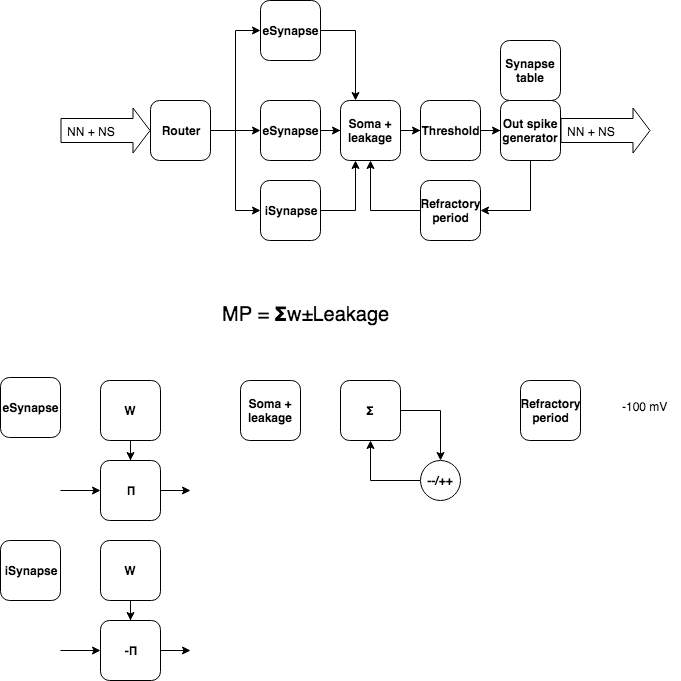

The diagram above was exported from draw.io. Its source (the exported page's mxGraphModel, read from the mxfile embedded in the PNG):
<mxGraphModel dx="921" dy="703" grid="1" gridSize="10" guides="1" tooltips="1" connect="1" arrows="1" fold="1" page="1" pageScale="1" pageWidth="827" pageHeight="1169" math="0" shadow="0">
  <root>
    <mxCell id="0" />
    <mxCell id="1" parent="0" />
    <mxCell id="O-1BO8GJCynUBL8ehqpX-1" value="" style="shape=flexArrow;endArrow=classic;html=1;width=24;endSize=5.33;" parent="1" edge="1">
      <mxGeometry width="50" height="50" relative="1" as="geometry">
        <mxPoint x="120" y="230" as="sourcePoint" />
        <mxPoint x="210" y="230" as="targetPoint" />
      </mxGeometry>
    </mxCell>
    <mxCell id="O-1BO8GJCynUBL8ehqpX-3" value="NN + NS" style="text;html=1;resizable=0;points=[];align=center;verticalAlign=middle;labelBackgroundColor=#ffffff;" parent="O-1BO8GJCynUBL8ehqpX-1" vertex="1" connectable="0">
      <mxGeometry x="-0.6444" y="2" relative="1" as="geometry">
        <mxPoint x="14" y="2" as="offset" />
      </mxGeometry>
    </mxCell>
    <mxCell id="O-1BO8GJCynUBL8ehqpX-5" value="" style="edgeStyle=orthogonalEdgeStyle;rounded=0;orthogonalLoop=1;jettySize=auto;html=1;entryX=0;entryY=0.5;entryDx=0;entryDy=0;" parent="1" source="O-1BO8GJCynUBL8ehqpX-2" target="O-1BO8GJCynUBL8ehqpX-4" edge="1">
      <mxGeometry relative="1" as="geometry" />
    </mxCell>
    <mxCell id="O-1BO8GJCynUBL8ehqpX-29" style="edgeStyle=orthogonalEdgeStyle;rounded=0;orthogonalLoop=1;jettySize=auto;html=1;entryX=0;entryY=0.5;entryDx=0;entryDy=0;" parent="1" source="O-1BO8GJCynUBL8ehqpX-2" target="O-1BO8GJCynUBL8ehqpX-28" edge="1">
      <mxGeometry relative="1" as="geometry" />
    </mxCell>
    <mxCell id="O-1BO8GJCynUBL8ehqpX-33" style="edgeStyle=orthogonalEdgeStyle;rounded=0;orthogonalLoop=1;jettySize=auto;html=1;entryX=0;entryY=0.5;entryDx=0;entryDy=0;" parent="1" source="O-1BO8GJCynUBL8ehqpX-2" target="O-1BO8GJCynUBL8ehqpX-32" edge="1">
      <mxGeometry relative="1" as="geometry" />
    </mxCell>
    <mxCell id="O-1BO8GJCynUBL8ehqpX-2" value="&lt;b&gt;Router&lt;/b&gt;" style="rounded=1;whiteSpace=wrap;html=1;" parent="1" vertex="1">
      <mxGeometry x="210" y="200" width="60" height="60" as="geometry" />
    </mxCell>
    <mxCell id="O-1BO8GJCynUBL8ehqpX-9" value="" style="edgeStyle=orthogonalEdgeStyle;rounded=0;orthogonalLoop=1;jettySize=auto;html=1;entryX=0.25;entryY=0;entryDx=0;entryDy=0;" parent="1" source="O-1BO8GJCynUBL8ehqpX-4" target="O-1BO8GJCynUBL8ehqpX-8" edge="1">
      <mxGeometry relative="1" as="geometry" />
    </mxCell>
    <mxCell id="O-1BO8GJCynUBL8ehqpX-4" value="&lt;b&gt;eSynapse&lt;/b&gt;" style="rounded=1;whiteSpace=wrap;html=1;" parent="1" vertex="1">
      <mxGeometry x="320" y="100" width="60" height="60" as="geometry" />
    </mxCell>
    <mxCell id="O-1BO8GJCynUBL8ehqpX-11" value="" style="edgeStyle=orthogonalEdgeStyle;rounded=0;orthogonalLoop=1;jettySize=auto;html=1;" parent="1" source="O-1BO8GJCynUBL8ehqpX-8" target="O-1BO8GJCynUBL8ehqpX-10" edge="1">
      <mxGeometry relative="1" as="geometry" />
    </mxCell>
    <mxCell id="O-1BO8GJCynUBL8ehqpX-8" value="&lt;b&gt;Soma + leakage&lt;/b&gt;" style="rounded=1;whiteSpace=wrap;html=1;" parent="1" vertex="1">
      <mxGeometry x="400" y="200" width="60" height="60" as="geometry" />
    </mxCell>
    <mxCell id="O-1BO8GJCynUBL8ehqpX-13" value="" style="edgeStyle=orthogonalEdgeStyle;rounded=0;orthogonalLoop=1;jettySize=auto;html=1;" parent="1" source="O-1BO8GJCynUBL8ehqpX-10" target="O-1BO8GJCynUBL8ehqpX-12" edge="1">
      <mxGeometry relative="1" as="geometry" />
    </mxCell>
    <mxCell id="O-1BO8GJCynUBL8ehqpX-10" value="&lt;b&gt;Threshold&lt;/b&gt;" style="rounded=1;whiteSpace=wrap;html=1;" parent="1" vertex="1">
      <mxGeometry x="480" y="200" width="60" height="60" as="geometry" />
    </mxCell>
    <mxCell id="O-1BO8GJCynUBL8ehqpX-31" style="edgeStyle=orthogonalEdgeStyle;rounded=0;orthogonalLoop=1;jettySize=auto;html=1;entryX=1;entryY=0.5;entryDx=0;entryDy=0;" parent="1" source="O-1BO8GJCynUBL8ehqpX-12" target="O-1BO8GJCynUBL8ehqpX-14" edge="1">
      <mxGeometry relative="1" as="geometry">
        <Array as="points">
          <mxPoint x="590" y="310" />
        </Array>
      </mxGeometry>
    </mxCell>
    <mxCell id="O-1BO8GJCynUBL8ehqpX-12" value="&lt;b&gt;Out spike generator&lt;/b&gt;" style="rounded=1;whiteSpace=wrap;html=1;" parent="1" vertex="1">
      <mxGeometry x="560" y="200" width="60" height="60" as="geometry" />
    </mxCell>
    <mxCell id="O-1BO8GJCynUBL8ehqpX-16" style="edgeStyle=orthogonalEdgeStyle;rounded=0;orthogonalLoop=1;jettySize=auto;html=1;entryX=0.5;entryY=1;entryDx=0;entryDy=0;" parent="1" source="O-1BO8GJCynUBL8ehqpX-14" target="O-1BO8GJCynUBL8ehqpX-8" edge="1">
      <mxGeometry relative="1" as="geometry" />
    </mxCell>
    <mxCell id="O-1BO8GJCynUBL8ehqpX-14" value="&lt;b&gt;Refractory period&lt;br&gt;&lt;/b&gt;" style="rounded=1;whiteSpace=wrap;html=1;" parent="1" vertex="1">
      <mxGeometry x="480" y="280" width="60" height="60" as="geometry" />
    </mxCell>
    <mxCell id="O-1BO8GJCynUBL8ehqpX-21" style="edgeStyle=orthogonalEdgeStyle;rounded=0;orthogonalLoop=1;jettySize=auto;html=1;" parent="1" source="O-1BO8GJCynUBL8ehqpX-17" edge="1">
      <mxGeometry relative="1" as="geometry">
        <mxPoint x="250" y="590" as="targetPoint" />
      </mxGeometry>
    </mxCell>
    <mxCell id="O-1BO8GJCynUBL8ehqpX-17" value="&lt;b&gt;Π&lt;/b&gt;" style="rounded=1;whiteSpace=wrap;html=1;" parent="1" vertex="1">
      <mxGeometry x="160" y="560" width="60" height="60" as="geometry" />
    </mxCell>
    <mxCell id="O-1BO8GJCynUBL8ehqpX-18" style="edgeStyle=orthogonalEdgeStyle;rounded=0;orthogonalLoop=1;jettySize=auto;html=1;entryX=0.5;entryY=0;entryDx=0;entryDy=0;" parent="1" source="O-1BO8GJCynUBL8ehqpX-19" target="O-1BO8GJCynUBL8ehqpX-17" edge="1">
      <mxGeometry relative="1" as="geometry" />
    </mxCell>
    <mxCell id="O-1BO8GJCynUBL8ehqpX-19" value="&lt;b&gt;W&lt;/b&gt;" style="rounded=1;whiteSpace=wrap;html=1;" parent="1" vertex="1">
      <mxGeometry x="160" y="480" width="60" height="60" as="geometry" />
    </mxCell>
    <mxCell id="O-1BO8GJCynUBL8ehqpX-20" value="&lt;b&gt;eSynapse&lt;/b&gt;" style="rounded=1;whiteSpace=wrap;html=1;" parent="1" vertex="1">
      <mxGeometry x="60" y="477" width="60" height="60" as="geometry" />
    </mxCell>
    <mxCell id="O-1BO8GJCynUBL8ehqpX-22" style="edgeStyle=orthogonalEdgeStyle;rounded=0;orthogonalLoop=1;jettySize=auto;html=1;entryX=0;entryY=0.5;entryDx=0;entryDy=0;" parent="1" target="O-1BO8GJCynUBL8ehqpX-17" edge="1">
      <mxGeometry relative="1" as="geometry">
        <mxPoint x="260" y="600" as="targetPoint" />
        <mxPoint x="120" y="590" as="sourcePoint" />
      </mxGeometry>
    </mxCell>
    <mxCell id="O-1BO8GJCynUBL8ehqpX-23" value="&lt;b&gt;Soma + leakage&lt;/b&gt;" style="rounded=1;whiteSpace=wrap;html=1;" parent="1" vertex="1">
      <mxGeometry x="300" y="480" width="60" height="60" as="geometry" />
    </mxCell>
    <mxCell id="O-1BO8GJCynUBL8ehqpX-26" style="edgeStyle=orthogonalEdgeStyle;rounded=0;orthogonalLoop=1;jettySize=auto;html=1;entryX=0.5;entryY=0;entryDx=0;entryDy=0;" parent="1" source="O-1BO8GJCynUBL8ehqpX-24" target="O-1BO8GJCynUBL8ehqpX-25" edge="1">
      <mxGeometry relative="1" as="geometry" />
    </mxCell>
    <mxCell id="O-1BO8GJCynUBL8ehqpX-24" value="&lt;b&gt;Σ&lt;/b&gt;" style="rounded=1;whiteSpace=wrap;html=1;" parent="1" vertex="1">
      <mxGeometry x="400" y="480" width="60" height="60" as="geometry" />
    </mxCell>
    <mxCell id="O-1BO8GJCynUBL8ehqpX-27" style="edgeStyle=orthogonalEdgeStyle;rounded=0;orthogonalLoop=1;jettySize=auto;html=1;entryX=0.5;entryY=1;entryDx=0;entryDy=0;" parent="1" source="O-1BO8GJCynUBL8ehqpX-25" target="O-1BO8GJCynUBL8ehqpX-24" edge="1">
      <mxGeometry relative="1" as="geometry" />
    </mxCell>
    <mxCell id="O-1BO8GJCynUBL8ehqpX-25" value="&lt;b&gt;--/++&lt;/b&gt;" style="ellipse;whiteSpace=wrap;html=1;aspect=fixed;" parent="1" vertex="1">
      <mxGeometry x="480" y="560" width="40" height="40" as="geometry" />
    </mxCell>
    <mxCell id="O-1BO8GJCynUBL8ehqpX-30" style="edgeStyle=orthogonalEdgeStyle;rounded=0;orthogonalLoop=1;jettySize=auto;html=1;entryX=0;entryY=0.5;entryDx=0;entryDy=0;" parent="1" source="O-1BO8GJCynUBL8ehqpX-28" target="O-1BO8GJCynUBL8ehqpX-8" edge="1">
      <mxGeometry relative="1" as="geometry" />
    </mxCell>
    <mxCell id="O-1BO8GJCynUBL8ehqpX-28" value="&lt;b&gt;eSynapse&lt;/b&gt;" style="rounded=1;whiteSpace=wrap;html=1;" parent="1" vertex="1">
      <mxGeometry x="320" y="200" width="60" height="60" as="geometry" />
    </mxCell>
    <mxCell id="O-1BO8GJCynUBL8ehqpX-34" style="edgeStyle=orthogonalEdgeStyle;rounded=0;orthogonalLoop=1;jettySize=auto;html=1;entryX=0.25;entryY=1;entryDx=0;entryDy=0;" parent="1" source="O-1BO8GJCynUBL8ehqpX-32" target="O-1BO8GJCynUBL8ehqpX-8" edge="1">
      <mxGeometry relative="1" as="geometry" />
    </mxCell>
    <mxCell id="O-1BO8GJCynUBL8ehqpX-32" value="&lt;b&gt;iSynapse&lt;/b&gt;" style="rounded=1;whiteSpace=wrap;html=1;" parent="1" vertex="1">
      <mxGeometry x="320" y="280" width="60" height="60" as="geometry" />
    </mxCell>
    <mxCell id="O-1BO8GJCynUBL8ehqpX-35" value="" style="shape=flexArrow;endArrow=classic;html=1;width=24;endSize=5.33;" parent="1" edge="1">
      <mxGeometry width="50" height="50" relative="1" as="geometry">
        <mxPoint x="620" y="230" as="sourcePoint" />
        <mxPoint x="710" y="230" as="targetPoint" />
      </mxGeometry>
    </mxCell>
    <mxCell id="O-1BO8GJCynUBL8ehqpX-36" value="NN + NS" style="text;html=1;resizable=0;points=[];align=center;verticalAlign=middle;labelBackgroundColor=#ffffff;" parent="O-1BO8GJCynUBL8ehqpX-35" vertex="1" connectable="0">
      <mxGeometry x="-0.6444" y="2" relative="1" as="geometry">
        <mxPoint x="14" y="2" as="offset" />
      </mxGeometry>
    </mxCell>
    <mxCell id="O-1BO8GJCynUBL8ehqpX-37" value="&lt;b&gt;Synapse table&lt;/b&gt;" style="rounded=1;whiteSpace=wrap;html=1;" parent="1" vertex="1">
      <mxGeometry x="560" y="140" width="60" height="60" as="geometry" />
    </mxCell>
    <mxCell id="O-1BO8GJCynUBL8ehqpX-38" value="&lt;b&gt;Refractory period&lt;br&gt;&lt;/b&gt;" style="rounded=1;whiteSpace=wrap;html=1;" parent="1" vertex="1">
      <mxGeometry x="580" y="480" width="60" height="60" as="geometry" />
    </mxCell>
    <mxCell id="O-1BO8GJCynUBL8ehqpX-39" value="-100 mV" style="text;html=1;resizable=0;points=[];autosize=1;align=left;verticalAlign=top;spacingTop=-4;" parent="1" vertex="1">
      <mxGeometry x="680" y="497" width="60" height="20" as="geometry" />
    </mxCell>
    <mxCell id="O-1BO8GJCynUBL8ehqpX-40" style="edgeStyle=orthogonalEdgeStyle;rounded=0;orthogonalLoop=1;jettySize=auto;html=1;" parent="1" source="O-1BO8GJCynUBL8ehqpX-41" edge="1">
      <mxGeometry relative="1" as="geometry">
        <mxPoint x="250" y="750" as="targetPoint" />
      </mxGeometry>
    </mxCell>
    <mxCell id="O-1BO8GJCynUBL8ehqpX-41" value="&lt;b&gt;-Π&lt;/b&gt;" style="rounded=1;whiteSpace=wrap;html=1;" parent="1" vertex="1">
      <mxGeometry x="160" y="720" width="60" height="60" as="geometry" />
    </mxCell>
    <mxCell id="O-1BO8GJCynUBL8ehqpX-42" style="edgeStyle=orthogonalEdgeStyle;rounded=0;orthogonalLoop=1;jettySize=auto;html=1;entryX=0.5;entryY=0;entryDx=0;entryDy=0;" parent="1" source="O-1BO8GJCynUBL8ehqpX-43" target="O-1BO8GJCynUBL8ehqpX-41" edge="1">
      <mxGeometry relative="1" as="geometry" />
    </mxCell>
    <mxCell id="O-1BO8GJCynUBL8ehqpX-43" value="&lt;b&gt;W&lt;/b&gt;" style="rounded=1;whiteSpace=wrap;html=1;" parent="1" vertex="1">
      <mxGeometry x="160" y="640" width="60" height="60" as="geometry" />
    </mxCell>
    <mxCell id="O-1BO8GJCynUBL8ehqpX-44" value="&lt;b&gt;iSynapse&lt;/b&gt;" style="rounded=1;whiteSpace=wrap;html=1;" parent="1" vertex="1">
      <mxGeometry x="60" y="640" width="60" height="60" as="geometry" />
    </mxCell>
    <mxCell id="O-1BO8GJCynUBL8ehqpX-45" style="edgeStyle=orthogonalEdgeStyle;rounded=0;orthogonalLoop=1;jettySize=auto;html=1;entryX=0;entryY=0.5;entryDx=0;entryDy=0;" parent="1" target="O-1BO8GJCynUBL8ehqpX-41" edge="1">
      <mxGeometry relative="1" as="geometry">
        <mxPoint x="260" y="760" as="targetPoint" />
        <mxPoint x="120" y="750" as="sourcePoint" />
      </mxGeometry>
    </mxCell>
    <mxCell id="pC-sWb0ZzLnUrc424c4k-1" value="MP =&amp;nbsp;&lt;b style=&quot;text-align: center ; white-space: normal&quot;&gt;&lt;font style=&quot;font-size: 20px&quot;&gt;Σ&lt;/font&gt;&lt;/b&gt;w±Leakage" style="text;html=1;resizable=0;points=[];autosize=1;align=left;verticalAlign=top;spacingTop=-4;fontSize=20;" parent="1" vertex="1">
      <mxGeometry x="280" y="400" width="180" height="30" as="geometry" />
    </mxCell>
  </root>
</mxGraphModel>